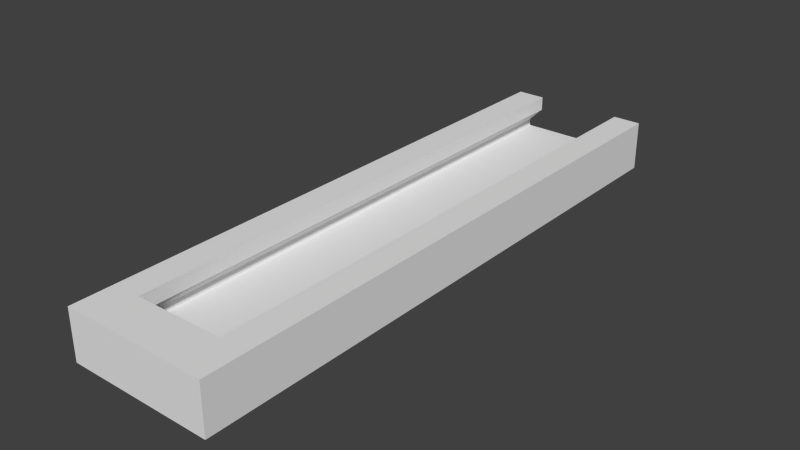 # Source: ttc-tocken-holder.blend  (saved by Blender 2.57.0; exported with 4.5.12 LTS)
import bpy
from mathutils import Matrix  # noqa: F401  (used for matrix-valued properties, if any)

bpy.ops.wm.read_factory_settings(use_empty=True)
scene = bpy.context.scene
scene.name = 'Scene'

# ---- collections
col_collection_1 = bpy.data.collections.new('Collection 1'); scene.collection.children.link(col_collection_1)

# ---- world
world_world = bpy.data.worlds.new('World'); scene.world = world_world
world_world.color = (0.05088, 0.05088, 0.05088)
world_world.use_sun_shadow = False
world_world.sun_shadow_jitter_overblur = 0.0
world_world.cycles.sampling_method = 'MANUAL'
world_world.cycles.sample_map_resolution = 256

# ---- meshes
me_mesh_001 = bpy.data.meshes.new('Mesh.001')
me_mesh_001.from_pydata([(8.25, 41.53, -3.019), (-8.25, 41.53, -3.019), (8.25, -38.47, -3.019), (-8.25, -38.47, -3.019), (0.0, -38.47, -3.019), (0.0, 41.53, -3.019), (0.0, 41.53, -1.019), (0.0, -38.47, -1.019), (8.25, -38.47, -1.019), (-8.25, -38.47, -1.019), (8.25, 41.53, -1.019), (-8.25, 41.53, -1.019), (10.25, 41.53, -1.019), (-10.25, 41.53, -1.019), (10.25, -38.47, -1.019), (-10.25, -38.47, -1.019), (10.25, -38.47, -3.019), (-10.25, -38.47, -3.019), (10.25, 41.53, -3.019), (-10.25, 41.53, -3.019), (10.25, -38.47, -0.01882), (-10.25, -38.47, -0.01882), (10.25, 41.53, -0.01882), (-10.25, 41.53, -0.01882), (8.25, 41.53, -0.01882), (-8.25, 41.53, -0.01882), (8.25, -38.47, -0.01882), (-8.25, -38.47, -0.01882), (6.25, -38.47, 1.981), (-6.25, -38.47, 1.981), (6.25, 41.53, 1.981), (-6.25, 41.53, 1.981), (10.25, 41.53, 1.981), (-10.25, 41.53, 1.981), (10.25, -38.47, 1.981), (-10.25, -38.47, 1.981), (0.0, -38.47, -0.01882), (0.0, -41.47, -0.01882), (0.0, -41.47, 1.985), (10.25, -41.47, 1.981), (-10.25, -41.47, 1.981), (6.25, -41.47, 1.981), (-6.25, -41.47, 1.981), (8.25, -41.47, -0.01882), (-8.25, -41.47, -0.01882), (10.25, -41.47, -0.01882), (-10.25, -41.47, -0.01882), (10.25, -41.47, -3.019), (-10.25, -41.47, -3.019), (10.25, -41.47, -1.019), (-10.25, -41.47, -1.019), (8.25, -41.47, -1.019), (-8.25, -41.47, -1.019), (0.0, -41.47, -1.019), (0.0, -41.47, -3.019), (8.25, -41.47, -3.019), (-8.25, -41.47, -3.019), (6.25, -41.47, 3.981), (-6.25, -41.47, 3.981), (10.25, -41.47, 3.981), (-10.25, -41.47, 3.981), (0.0, -41.47, 3.985), (10.25, -38.47, 3.981), (-10.25, -38.47, 3.981), (10.25, 41.53, 3.981), (-10.25, 41.53, 3.981), (6.25, 41.53, 3.981), (-6.25, 41.53, 3.981), (6.25, -38.47, 3.981), (-6.25, -38.47, 3.981), (8.25, -35.47, -3.019), (-8.25, -35.47, -3.019), (0.0, -35.47, -3.019), (0.0, -35.47, -1.019), (8.25, -35.47, -1.019), (-8.25, -35.47, -1.019), (10.25, -35.47, -1.019), (-10.25, -35.47, -1.019), (10.25, -35.47, -3.019), (-10.25, -35.47, -3.019), (10.25, -35.47, -0.01882), (-10.25, -35.47, -0.01882), (8.25, -35.47, -0.01882), (-8.25, -35.47, -0.01882), (6.25, -35.47, 1.981), (-6.25, -35.47, 1.981), (10.25, -35.47, 1.981), (-10.25, -35.47, 1.981), (10.25, -35.47, 3.981), (-10.25, -35.47, 3.981), (6.25, -35.47, 3.981), (-6.25, -35.47, 3.981), (0.0, -35.47, 3.981), (0.0, -35.47, 1.981), (0.0, -38.47, 3.981), (0.0, -38.47, 1.981)], [], [(10, 0, 5, 6), (5, 1, 11, 6), (18, 0, 10, 12), (11, 1, 19, 13), (10, 24, 22, 12), (23, 25, 11, 13), (24, 30, 32, 22), (33, 31, 25, 23), (34, 39, 45, 20), (46, 40, 35, 21), (20, 45, 49, 14), (50, 46, 21, 15), (16, 47, 55, 2), (56, 48, 17, 3), (14, 49, 47, 16), (48, 50, 15, 17), (2, 55, 54, 4), (54, 56, 3, 4), (53, 51, 43, 37), (44, 52, 53, 37), (43, 41, 38, 37), (38, 42, 44, 37), (51, 53, 54, 55), (54, 53, 52, 56), (47, 49, 51, 55), (52, 50, 48, 56), (43, 51, 49, 45), (50, 52, 44, 46), (39, 41, 43, 45), (44, 42, 40, 46), (41, 39, 59, 57), (60, 40, 42, 58), (39, 34, 62, 59), (63, 35, 40, 60), (38, 41, 57, 61), (58, 42, 38, 61), (32, 30, 66, 64), (67, 31, 33, 65), (68, 94, 61, 57), (61, 94, 69, 58), (68, 57, 59, 62), (60, 58, 69, 63), (7, 36, 26, 8), (27, 36, 7, 9), (26, 36, 95, 28), (95, 36, 27, 29), (0, 70, 72, 5), (72, 71, 1, 5), (70, 2, 4, 72), (4, 3, 71, 72), (8, 74, 73, 7), (73, 75, 9, 7), (74, 10, 6, 73), (6, 11, 75, 73), (70, 0, 18, 78), (19, 1, 71, 79), (78, 16, 2, 70), (3, 17, 79, 71), (12, 76, 78, 18), (79, 77, 13, 19), (76, 14, 16, 78), (17, 15, 77, 79), (22, 80, 76, 12), (77, 81, 23, 13), (80, 20, 14, 76), (15, 21, 81, 77), (26, 82, 74, 8), (75, 83, 27, 9), (82, 24, 10, 74), (11, 25, 83, 75), (28, 84, 82, 26), (83, 85, 29, 27), (84, 30, 24, 82), (25, 31, 85, 83), (32, 86, 80, 22), (81, 87, 33, 23), (86, 34, 20, 80), (21, 35, 87, 81), (34, 86, 88, 62), (89, 87, 35, 63), (86, 32, 64, 88), (65, 33, 87, 89), (30, 84, 90, 66), (91, 85, 31, 67), (62, 88, 90, 68), (91, 89, 63, 69), (88, 64, 66, 90), (67, 65, 89, 91), (90, 84, 93, 92), (93, 85, 91, 92), (68, 90, 92, 94), (92, 91, 69, 94), (84, 28, 95, 93), (95, 29, 85, 93)])
me_mesh_001.use_remesh_preserve_volume = False
me_mesh_001.use_remesh_preserve_attributes = False
me_mesh_001.use_mirror_vertex_groups = False
me_mesh_001.update()

# ---- objects
ob_mesh = bpy.data.objects.new('Mesh', me_mesh_001)
ob_dof = bpy.data.objects.new('DOF', None)

# ---- transforms, parenting, visibility, modifiers, constraints
ob_mesh.location = (0.0, 0.0, 3.0)
ob_mesh.empty_display_type = 'ARROWS'
ob_mesh.lineart.crease_threshold = 0.0
ob_dof.location = (0.0, 0.0, 0.0)
ob_dof.scale = (10.0, 10.0, 10.0)
ob_dof.empty_display_type = 'ARROWS'
ob_dof.empty_image_offset = (0.0, 0.0)
ob_dof.lineart.crease_threshold = 0.0

# ---- collection membership
col_collection_1.objects.link(ob_mesh)
col_collection_1.objects.link(ob_dof)

# ---- scene / render settings (as saved in the file)
scene.frame_start = 1; scene.frame_end = 250; scene.frame_set(-19)
scene.render.engine = 'BLENDER_EEVEE_NEXT'
scene.render.image_settings.color_mode = 'RGB'
scene.render.image_settings.compression = 90
scene.render.resolution_percentage = 25
scene.render.pixel_aspect_x = 100.0
scene.render.pixel_aspect_y = 100.0
scene.render.dither_intensity = 0.0
scene.render.bake_margin = 2
scene.render.bake_bias = 0.0
scene.cycles.use_denoising = False
scene.cycles.samples = 10
scene.cycles.sampling_pattern = 'TABULATED_SOBOL'
scene.cycles.light_sampling_threshold = 0.0
scene.cycles.use_adaptive_sampling = False
scene.cycles.use_light_tree = False
scene.cycles.blur_glossy = 0.0
scene.cycles.volume_bounces = 1
scene.cycles.pixel_filter_type = 'GAUSSIAN'
scene.cycles.sample_clamp_indirect = 0.0
scene.view_settings.view_transform = 'Standard'
bpy.context.view_layer.update()

# ---- added for rendering (the .blend has no active camera and no usable light): camera, sun
cam_auto = bpy.data.cameras.new('AutoCamera')
cam_auto.lens = 50.0
cam_auto.sensor_width = 36.0
cam_auto.clip_end = 1392.88
ob_auto_camera = bpy.data.objects.new('AutoCamera', cam_auto)
scene.collection.objects.link(ob_auto_camera)
ob_auto_camera.location = (79.3665, -95.2116, 66.9762)
ob_auto_camera.rotation_euler = (1.09748, -7.21219e-08, 0.694738)
scene.camera = ob_auto_camera
light_auto_sun = bpy.data.lights.new('AutoSun', 'SUN')
light_auto_sun.energy = 3.0
light_auto_sun.angle = 0.0523599
ob_auto_sun = bpy.data.objects.new('AutoSun', light_auto_sun)
scene.collection.objects.link(ob_auto_sun)
ob_auto_sun.rotation_euler = (0.872665, 0.174533, 0.523599)
bpy.context.view_layer.update()

